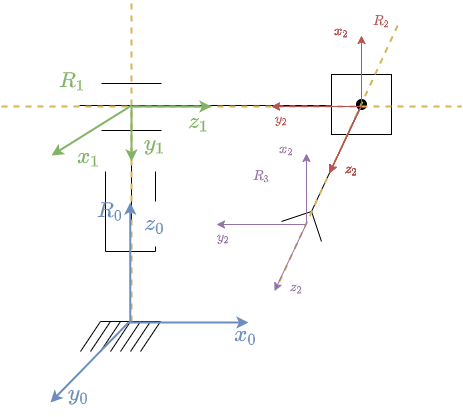

The diagram above was exported from draw.io. Its source (the exported page's mxGraphModel, read from the mxfile embedded in the PNG):
<mxGraphModel dx="341" dy="563" grid="1" gridSize="10" guides="1" tooltips="1" connect="1" arrows="1" fold="1" page="1" pageScale="1" pageWidth="827" pageHeight="1169" math="1" shadow="0">
  <root>
    <mxCell id="0" />
    <mxCell id="1" parent="0" />
    <mxCell id="2" value="" style="endArrow=none;html=1;" parent="1" edge="1">
      <mxGeometry width="50" height="50" relative="1" as="geometry">
        <mxPoint x="129" y="390" as="sourcePoint" />
        <mxPoint x="189" y="390" as="targetPoint" />
      </mxGeometry>
    </mxCell>
    <mxCell id="3" value="" style="endArrow=none;html=1;" parent="1" edge="1">
      <mxGeometry width="50" height="50" relative="1" as="geometry">
        <mxPoint x="159" y="390" as="sourcePoint" />
        <mxPoint x="139" y="420" as="targetPoint" />
      </mxGeometry>
    </mxCell>
    <mxCell id="4" value="" style="endArrow=none;html=1;" parent="1" edge="1">
      <mxGeometry width="50" height="50" relative="1" as="geometry">
        <mxPoint x="169" y="390" as="sourcePoint" />
        <mxPoint x="149" y="420" as="targetPoint" />
      </mxGeometry>
    </mxCell>
    <mxCell id="5" value="" style="endArrow=none;html=1;" parent="1" edge="1">
      <mxGeometry width="50" height="50" relative="1" as="geometry">
        <mxPoint x="179" y="390" as="sourcePoint" />
        <mxPoint x="159" y="420" as="targetPoint" />
      </mxGeometry>
    </mxCell>
    <mxCell id="6" value="" style="endArrow=none;html=1;" parent="1" edge="1">
      <mxGeometry width="50" height="50" relative="1" as="geometry">
        <mxPoint x="189" y="390" as="sourcePoint" />
        <mxPoint x="169" y="420" as="targetPoint" />
      </mxGeometry>
    </mxCell>
    <mxCell id="7" value="" style="endArrow=none;html=1;" parent="1" edge="1">
      <mxGeometry width="50" height="50" relative="1" as="geometry">
        <mxPoint x="149" y="390" as="sourcePoint" />
        <mxPoint x="129" y="420" as="targetPoint" />
      </mxGeometry>
    </mxCell>
    <mxCell id="8" value="" style="endArrow=none;html=1;" parent="1" edge="1">
      <mxGeometry width="50" height="50" relative="1" as="geometry">
        <mxPoint x="139" y="390" as="sourcePoint" />
        <mxPoint x="119" y="420" as="targetPoint" />
      </mxGeometry>
    </mxCell>
    <mxCell id="9" value="" style="endArrow=none;html=1;" parent="1" edge="1">
      <mxGeometry width="50" height="50" relative="1" as="geometry">
        <mxPoint x="129" y="390" as="sourcePoint" />
        <mxPoint x="109" y="420" as="targetPoint" />
      </mxGeometry>
    </mxCell>
    <mxCell id="10" value="" style="endArrow=none;html=1;" parent="1" edge="1">
      <mxGeometry width="50" height="50" relative="1" as="geometry">
        <mxPoint x="159" y="320" as="sourcePoint" />
        <mxPoint x="159" y="390" as="targetPoint" />
      </mxGeometry>
    </mxCell>
    <mxCell id="11" value="" style="endArrow=none;html=1;" parent="1" edge="1">
      <mxGeometry width="50" height="50" relative="1" as="geometry">
        <mxPoint x="134" y="320" as="sourcePoint" />
        <mxPoint x="184" y="320" as="targetPoint" />
      </mxGeometry>
    </mxCell>
    <mxCell id="12" value="" style="endArrow=none;html=1;startArrow=none;" parent="1" edge="1" source="26">
      <mxGeometry width="50" height="50" relative="1" as="geometry">
        <mxPoint x="184" y="320" as="sourcePoint" />
        <mxPoint x="184" y="240" as="targetPoint" />
      </mxGeometry>
    </mxCell>
    <mxCell id="13" value="" style="endArrow=none;html=1;" parent="1" edge="1">
      <mxGeometry width="50" height="50" relative="1" as="geometry">
        <mxPoint x="134" y="320" as="sourcePoint" />
        <mxPoint x="134" y="240" as="targetPoint" />
      </mxGeometry>
    </mxCell>
    <mxCell id="14" value="" style="endArrow=none;html=1;" parent="1" edge="1">
      <mxGeometry width="50" height="50" relative="1" as="geometry">
        <mxPoint x="160" y="290" as="sourcePoint" />
        <mxPoint x="160" y="200" as="targetPoint" />
      </mxGeometry>
    </mxCell>
    <mxCell id="15" value="" style="endArrow=none;html=1;" parent="1" edge="1">
      <mxGeometry width="50" height="50" relative="1" as="geometry">
        <mxPoint x="130" y="199" as="sourcePoint" />
        <mxPoint x="190" y="199" as="targetPoint" />
      </mxGeometry>
    </mxCell>
    <mxCell id="16" value="" style="endArrow=none;html=1;" parent="1" edge="1">
      <mxGeometry width="50" height="50" relative="1" as="geometry">
        <mxPoint x="130" y="152" as="sourcePoint" />
        <mxPoint x="190" y="152" as="targetPoint" />
      </mxGeometry>
    </mxCell>
    <mxCell id="17" value="" style="endArrow=none;html=1;" parent="1" edge="1">
      <mxGeometry width="50" height="50" relative="1" as="geometry">
        <mxPoint x="108" y="174" as="sourcePoint" />
        <mxPoint x="360" y="174" as="targetPoint" />
      </mxGeometry>
    </mxCell>
    <mxCell id="18" value="" style="whiteSpace=wrap;html=1;aspect=fixed;fillColor=none;" parent="1" vertex="1">
      <mxGeometry x="360" y="143" width="60" height="60" as="geometry" />
    </mxCell>
    <mxCell id="19" value="" style="ellipse;whiteSpace=wrap;html=1;aspect=fixed;fillColor=#000000;" parent="1" vertex="1">
      <mxGeometry x="385" y="168" width="10" height="10" as="geometry" />
    </mxCell>
    <mxCell id="20" value="" style="endArrow=none;html=1;" parent="1" edge="1">
      <mxGeometry width="50" height="50" relative="1" as="geometry">
        <mxPoint x="340" y="280" as="sourcePoint" />
        <mxPoint x="390" y="173" as="targetPoint" />
      </mxGeometry>
    </mxCell>
    <mxCell id="21" value="" style="endArrow=none;html=1;" parent="1" edge="1">
      <mxGeometry width="50" height="50" relative="1" as="geometry">
        <mxPoint x="310" y="290" as="sourcePoint" />
        <mxPoint x="340" y="280" as="targetPoint" />
      </mxGeometry>
    </mxCell>
    <mxCell id="22" value="" style="endArrow=none;html=1;" parent="1" edge="1">
      <mxGeometry width="50" height="50" relative="1" as="geometry">
        <mxPoint x="350" y="310" as="sourcePoint" />
        <mxPoint x="340" y="280" as="targetPoint" />
      </mxGeometry>
    </mxCell>
    <mxCell id="23" value="" style="endArrow=none;dashed=1;html=1;strokeWidth=2;fillColor=#fff2cc;strokeColor=#d6b656;" parent="1" edge="1">
      <mxGeometry width="50" height="50" relative="1" as="geometry">
        <mxPoint x="160" y="390" as="sourcePoint" />
        <mxPoint x="160" y="70" as="targetPoint" />
      </mxGeometry>
    </mxCell>
    <mxCell id="24" value="" style="endArrow=none;dashed=1;html=1;strokeWidth=2;fillColor=#fff2cc;strokeColor=#d6b656;" parent="1" edge="1">
      <mxGeometry width="50" height="50" relative="1" as="geometry">
        <mxPoint x="30" y="175" as="sourcePoint" />
        <mxPoint x="490" y="175" as="targetPoint" />
      </mxGeometry>
    </mxCell>
    <mxCell id="25" value="" style="endArrow=none;dashed=1;html=1;strokeWidth=2;fillColor=#fff2cc;strokeColor=#d6b656;" parent="1" edge="1">
      <mxGeometry width="50" height="50" relative="1" as="geometry">
        <mxPoint x="308" y="350" as="sourcePoint" />
        <mxPoint x="428" y="90" as="targetPoint" />
      </mxGeometry>
    </mxCell>
    <mxCell id="27" value="" style="endArrow=classic;html=1;strokeWidth=2;fillColor=#e1d5e7;strokeColor=#6C8EBF;" parent="1" edge="1">
      <mxGeometry width="50" height="50" relative="1" as="geometry">
        <mxPoint x="157" y="391" as="sourcePoint" />
        <mxPoint x="79" y="471" as="targetPoint" />
      </mxGeometry>
    </mxCell>
    <mxCell id="28" value="" style="endArrow=classic;html=1;strokeWidth=2;fillColor=#e1d5e7;strokeColor=#6C8EBF;" parent="1" edge="1">
      <mxGeometry width="50" height="50" relative="1" as="geometry">
        <mxPoint x="157" y="391" as="sourcePoint" />
        <mxPoint x="277" y="391" as="targetPoint" />
      </mxGeometry>
    </mxCell>
    <UserObject label="&lt;font style=&quot;font-size: 19px&quot; color=&quot;#6c8ebf&quot;&gt;\(x_{0}\)&lt;/font&gt;" placeholders="1" name="Variable" id="29">
      <mxCell style="text;html=1;strokeColor=none;fillColor=none;align=center;verticalAlign=middle;whiteSpace=wrap;overflow=hidden;" parent="1" vertex="1">
        <mxGeometry x="237" y="381" width="76" height="45" as="geometry" />
      </mxCell>
    </UserObject>
    <UserObject label="&lt;font style=&quot;font-size: 19px&quot; color=&quot;#6c8ebf&quot;&gt;\(y_{0}\)&lt;/font&gt;" placeholders="1" name="Variable" id="30">
      <mxCell style="text;html=1;strokeColor=none;fillColor=none;align=center;verticalAlign=middle;whiteSpace=wrap;overflow=hidden;" parent="1" vertex="1">
        <mxGeometry x="70" y="440" width="76" height="45" as="geometry" />
      </mxCell>
    </UserObject>
    <mxCell id="31" value="&lt;font style=&quot;font-size: 18px&quot; color=&quot;#6c8ebf&quot;&gt;\(R_{0}\)&lt;/font&gt;" style="text;html=1;align=center;verticalAlign=middle;resizable=0;points=[];autosize=1;strokeColor=none;fillColor=none;" parent="1" vertex="1">
      <mxGeometry x="99" y="270" width="80" height="20" as="geometry" />
    </mxCell>
    <mxCell id="32" value="" style="endArrow=classic;html=1;strokeWidth=2;fillColor=#e1d5e7;strokeColor=#6C8EBF;" parent="1" edge="1">
      <mxGeometry width="50" height="50" relative="1" as="geometry">
        <mxPoint x="158.76" y="391" as="sourcePoint" />
        <mxPoint x="158.76" y="271" as="targetPoint" />
      </mxGeometry>
    </mxCell>
    <UserObject label="&lt;font style=&quot;font-size: 19px&quot; color=&quot;#82b366&quot;&gt;\(z_{1}\)&lt;/font&gt;" placeholders="1" name="Variable" id="34">
      <mxCell style="text;html=1;strokeColor=none;fillColor=none;align=center;verticalAlign=middle;whiteSpace=wrap;overflow=hidden;direction=west;" parent="1" vertex="1">
        <mxGeometry x="190" y="168" width="76" height="45" as="geometry" />
      </mxCell>
    </UserObject>
    <mxCell id="35" value="" style="endArrow=classic;html=1;strokeWidth=2;fillColor=#e1d5e7;strokeColor=#82B366;" parent="1" edge="1">
      <mxGeometry width="50" height="50" relative="1" as="geometry">
        <mxPoint x="160" y="175" as="sourcePoint" />
        <mxPoint x="240" y="175" as="targetPoint" />
      </mxGeometry>
    </mxCell>
    <mxCell id="36" value="" style="endArrow=classic;html=1;strokeWidth=2;fillColor=#e1d5e7;strokeColor=#82B366;" parent="1" edge="1">
      <mxGeometry width="50" height="50" relative="1" as="geometry">
        <mxPoint x="160" y="174" as="sourcePoint" />
        <mxPoint x="80" y="224" as="targetPoint" />
      </mxGeometry>
    </mxCell>
    <UserObject label="&lt;font style=&quot;font-size: 19px&quot; color=&quot;#82b366&quot;&gt;\(x_{1}\)&lt;/font&gt;" placeholders="1" name="Variable" id="37">
      <mxCell style="text;html=1;strokeColor=none;fillColor=none;align=center;verticalAlign=middle;whiteSpace=wrap;overflow=hidden;direction=west;" parent="1" vertex="1">
        <mxGeometry x="80" y="203" width="76" height="45" as="geometry" />
      </mxCell>
    </UserObject>
    <UserObject label="&lt;font style=&quot;font-size: 19px&quot; color=&quot;#82b366&quot;&gt;\(y_{1}\)&lt;/font&gt;" placeholders="1" name="Variable" id="38">
      <mxCell style="text;html=1;strokeColor=none;fillColor=none;align=center;verticalAlign=middle;whiteSpace=wrap;overflow=hidden;direction=west;" parent="1" vertex="1">
        <mxGeometry x="146" y="190" width="76" height="45" as="geometry" />
      </mxCell>
    </UserObject>
    <mxCell id="39" value="&lt;font style=&quot;font-size: 18px&quot; color=&quot;#82b366&quot;&gt;\(R_{1}\)&lt;/font&gt;" style="text;html=1;align=center;verticalAlign=middle;resizable=0;points=[];autosize=1;strokeColor=none;fillColor=none;" parent="1" vertex="1">
      <mxGeometry x="61" y="140" width="80" height="20" as="geometry" />
    </mxCell>
    <mxCell id="41" value="" style="endArrow=classic;html=1;strokeWidth=2;fillColor=#e1d5e7;strokeColor=#82B366;" parent="1" edge="1">
      <mxGeometry width="50" height="50" relative="1" as="geometry">
        <mxPoint x="160" y="175.5" as="sourcePoint" />
        <mxPoint x="160" y="230" as="targetPoint" />
      </mxGeometry>
    </mxCell>
    <mxCell id="43" value="" style="endArrow=classic;html=1;fontColor=#82B366;strokeColor=#B85450;" parent="1" edge="1">
      <mxGeometry width="50" height="50" relative="1" as="geometry">
        <mxPoint x="390" y="174" as="sourcePoint" />
        <mxPoint x="358" y="241.60001627604166" as="targetPoint" />
      </mxGeometry>
    </mxCell>
    <mxCell id="45" value="" style="endArrow=classic;html=1;fontColor=#82B366;strokeColor=#B85450;" parent="1" edge="1">
      <mxGeometry width="50" height="50" relative="1" as="geometry">
        <mxPoint x="389" y="175" as="sourcePoint" />
        <mxPoint x="300" y="175" as="targetPoint" />
      </mxGeometry>
    </mxCell>
    <mxCell id="46" value="" style="endArrow=classic;html=1;fontColor=#82B366;strokeColor=#B85450;" parent="1" edge="1">
      <mxGeometry width="50" height="50" relative="1" as="geometry">
        <mxPoint x="390" y="174" as="sourcePoint" />
        <mxPoint x="390" y="104" as="targetPoint" />
      </mxGeometry>
    </mxCell>
    <mxCell id="49" value="&lt;font color=&quot;#b85450&quot;&gt;\(y_{2}\)&lt;/font&gt;" style="text;html=1;align=center;verticalAlign=middle;resizable=0;points=[];autosize=1;strokeColor=none;fillColor=none;fontColor=#82B366;" parent="1" vertex="1">
      <mxGeometry x="280" y="178" width="60" height="20" as="geometry" />
    </mxCell>
    <mxCell id="50" value="&lt;font color=&quot;#b85450&quot;&gt;\(x_{2}\)&lt;/font&gt;" style="text;html=1;align=center;verticalAlign=middle;resizable=0;points=[];autosize=1;strokeColor=none;fillColor=none;fontColor=#82B366;" parent="1" vertex="1">
      <mxGeometry x="340" y="90" width="60" height="20" as="geometry" />
    </mxCell>
    <mxCell id="51" value="&lt;font color=&quot;#b85450&quot;&gt;\(z_{2}\)&lt;/font&gt;" style="text;html=1;align=center;verticalAlign=middle;resizable=0;points=[];autosize=1;strokeColor=none;fillColor=none;fontColor=#82B366;" parent="1" vertex="1">
      <mxGeometry x="350" y="228" width="60" height="20" as="geometry" />
    </mxCell>
    <mxCell id="52" value="&lt;font color=&quot;#b85450&quot;&gt;\(R_{2}\)&lt;/font&gt;" style="text;html=1;align=center;verticalAlign=middle;resizable=0;points=[];autosize=1;strokeColor=none;fillColor=none;fontColor=#82B366;" parent="1" vertex="1">
      <mxGeometry x="380" y="80" width="60" height="20" as="geometry" />
    </mxCell>
    <mxCell id="53" value="&lt;font color=&quot;#b85450&quot;&gt;\(z_{2}\)&lt;/font&gt;" style="text;html=1;align=center;verticalAlign=middle;resizable=0;points=[];autosize=1;strokeColor=none;fillColor=none;fontColor=#82B366;" parent="1" vertex="1">
      <mxGeometry x="350" y="228" width="60" height="20" as="geometry" />
    </mxCell>
    <mxCell id="54" value="" style="endArrow=classic;html=1;fontColor=#82B366;strokeColor=#B85450;" parent="1" edge="1">
      <mxGeometry width="50" height="50" relative="1" as="geometry">
        <mxPoint x="390" y="174" as="sourcePoint" />
        <mxPoint x="358" y="241.60001627604169" as="targetPoint" />
      </mxGeometry>
    </mxCell>
    <mxCell id="55" value="&lt;font color=&quot;#b85450&quot;&gt;\(z_{2}\)&lt;/font&gt;" style="text;html=1;align=center;verticalAlign=middle;resizable=0;points=[];autosize=1;strokeColor=none;fillColor=none;fontColor=#82B366;" parent="1" vertex="1">
      <mxGeometry x="350" y="228" width="60" height="20" as="geometry" />
    </mxCell>
    <mxCell id="56" value="" style="endArrow=classic;html=1;fontColor=#82B366;strokeColor=#B85450;" parent="1" edge="1">
      <mxGeometry width="50" height="50" relative="1" as="geometry">
        <mxPoint x="390" y="174" as="sourcePoint" />
        <mxPoint x="358" y="241.60001627604169" as="targetPoint" />
      </mxGeometry>
    </mxCell>
    <mxCell id="57" value="" style="endArrow=classic;html=1;fontColor=#82B366;strokeColor=#B85450;" parent="1" edge="1">
      <mxGeometry width="50" height="50" relative="1" as="geometry">
        <mxPoint x="389" y="175" as="sourcePoint" />
        <mxPoint x="300" y="175" as="targetPoint" />
      </mxGeometry>
    </mxCell>
    <mxCell id="58" value="&lt;font color=&quot;#b85450&quot;&gt;\(x_{2}\)&lt;/font&gt;" style="text;html=1;align=center;verticalAlign=middle;resizable=0;points=[];autosize=1;strokeColor=none;fillColor=none;fontColor=#82B366;" parent="1" vertex="1">
      <mxGeometry x="340" y="90" width="60" height="20" as="geometry" />
    </mxCell>
    <mxCell id="59" value="" style="endArrow=classic;html=1;fontColor=#82B366;strokeColor=#9673A6;" parent="1" edge="1">
      <mxGeometry width="50" height="50" relative="1" as="geometry">
        <mxPoint x="335" y="292" as="sourcePoint" />
        <mxPoint x="335" y="222" as="targetPoint" />
      </mxGeometry>
    </mxCell>
    <mxCell id="60" value="&lt;font color=&quot;#9673a6&quot;&gt;\(R_{3}\)&lt;/font&gt;" style="text;html=1;align=center;verticalAlign=middle;resizable=0;points=[];autosize=1;strokeColor=none;fillColor=none;fontColor=#82B366;" parent="1" vertex="1">
      <mxGeometry x="260" y="235" width="60" height="20" as="geometry" />
    </mxCell>
    <mxCell id="61" value="&lt;font color=&quot;#9673a6&quot;&gt;\(z_{2}\)&lt;/font&gt;" style="text;html=1;align=center;verticalAlign=middle;resizable=0;points=[];autosize=1;strokeColor=none;fillColor=none;fontColor=#82B366;" parent="1" vertex="1">
      <mxGeometry x="295" y="346" width="60" height="20" as="geometry" />
    </mxCell>
    <mxCell id="62" value="" style="endArrow=classic;html=1;fontColor=#82B366;strokeColor=#9673A6;" parent="1" edge="1">
      <mxGeometry width="50" height="50" relative="1" as="geometry">
        <mxPoint x="335" y="292" as="sourcePoint" />
        <mxPoint x="303" y="359.6000162760417" as="targetPoint" />
      </mxGeometry>
    </mxCell>
    <mxCell id="63" value="" style="endArrow=classic;html=1;fontColor=#82B366;strokeColor=#9673A6;" parent="1" edge="1">
      <mxGeometry width="50" height="50" relative="1" as="geometry">
        <mxPoint x="334" y="293" as="sourcePoint" />
        <mxPoint x="245" y="293" as="targetPoint" />
      </mxGeometry>
    </mxCell>
    <mxCell id="64" value="&lt;font color=&quot;#9673a6&quot;&gt;\(x_{2}\)&lt;/font&gt;" style="text;html=1;align=center;verticalAlign=middle;resizable=0;points=[];autosize=1;strokeColor=none;fillColor=none;fontColor=#82B366;" parent="1" vertex="1">
      <mxGeometry x="285" y="208" width="60" height="20" as="geometry" />
    </mxCell>
    <mxCell id="67" value="&lt;font color=&quot;#9673a6&quot;&gt;\(y_{2}\)&lt;/font&gt;" style="text;html=1;align=center;verticalAlign=middle;resizable=0;points=[];autosize=1;strokeColor=none;fillColor=none;fontColor=#82B366;" parent="1" vertex="1">
      <mxGeometry x="222" y="296" width="60" height="20" as="geometry" />
    </mxCell>
    <UserObject label="&lt;font style=&quot;font-size: 19px&quot; color=&quot;#6c8ebf&quot;&gt;\(z_{0}\)&lt;/font&gt;" placeholders="1" name="Variable" id="26">
      <mxCell style="text;html=1;strokeColor=none;fillColor=none;align=center;verticalAlign=middle;whiteSpace=wrap;overflow=hidden;" parent="1" vertex="1">
        <mxGeometry x="146" y="270" width="76" height="45" as="geometry" />
      </mxCell>
    </UserObject>
    <mxCell id="68" value="" style="endArrow=none;html=1;" edge="1" parent="1" target="26">
      <mxGeometry width="50" height="50" relative="1" as="geometry">
        <mxPoint x="184" y="320" as="sourcePoint" />
        <mxPoint x="184" y="240" as="targetPoint" />
      </mxGeometry>
    </mxCell>
  </root>
</mxGraphModel>